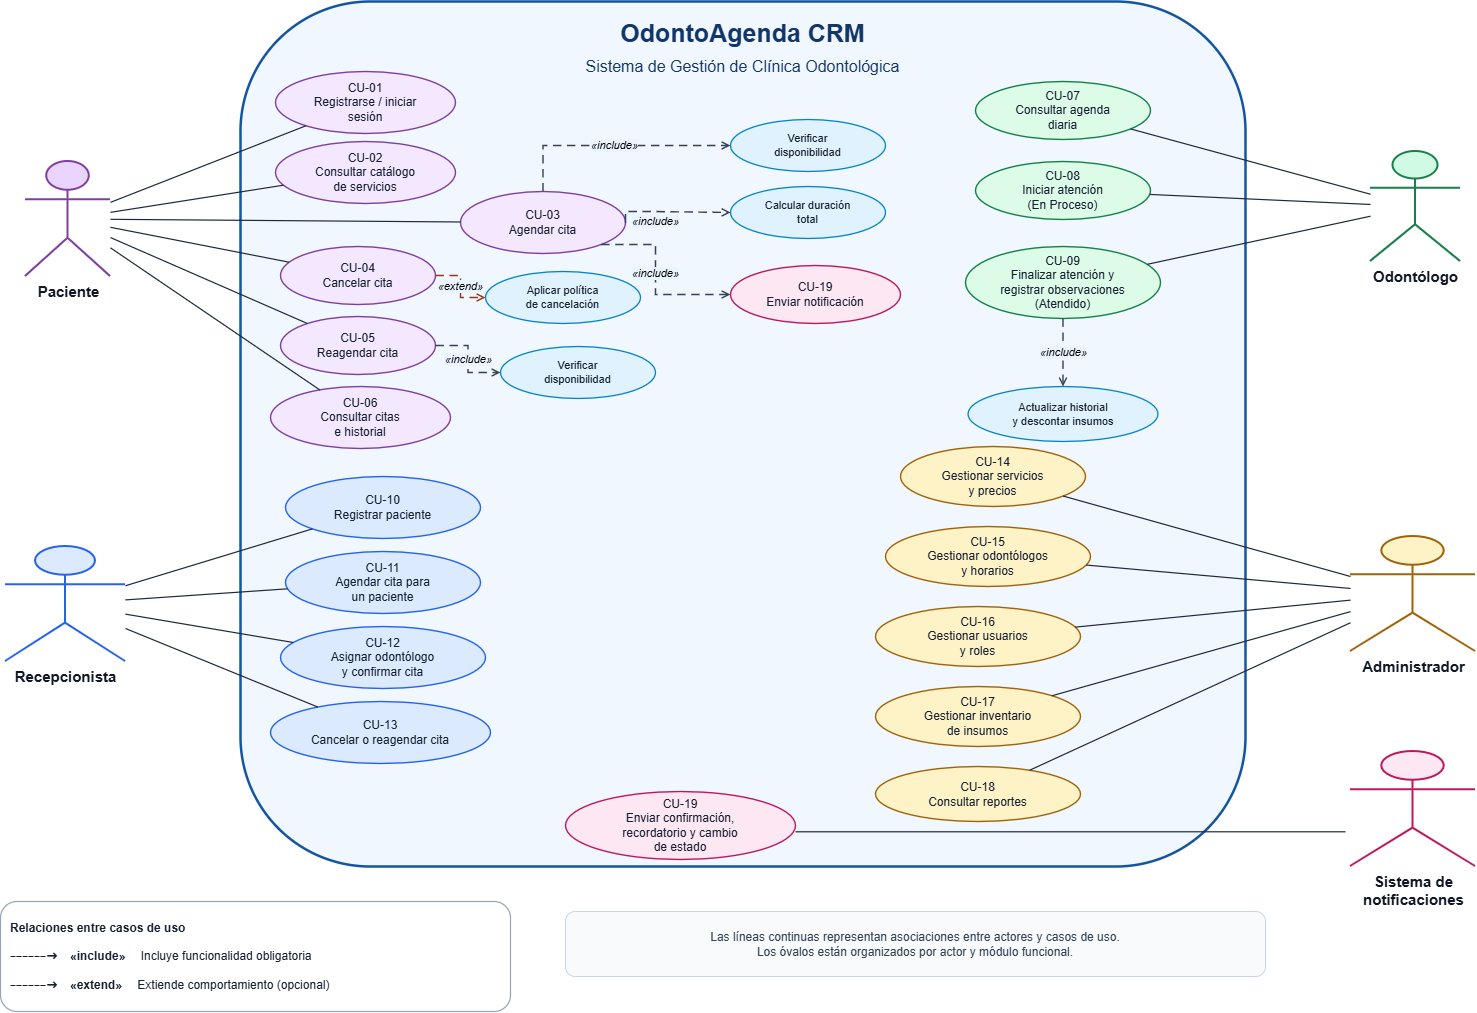

The diagram above was exported from draw.io. Its source (the exported page's mxGraphModel, read from the mxfile embedded in the PNG):
<mxGraphModel dx="1900" dy="724" grid="1" gridSize="10" guides="1" tooltips="1" connect="1" arrows="1" fold="1" page="1" pageScale="1" pageWidth="1600" pageHeight="1050" math="0" shadow="0">
  <root>
    <mxCell id="0" />
    <mxCell id="1" parent="0" />
    <mxCell id="boundary" parent="1" style="rounded=1;whiteSpace=wrap;html=1;fillColor=#EAF4FF;fillOpacity=75;strokeColor=#1455A0;strokeWidth=2.5;verticalAlign=top;spacingTop=10;fontSize=25;fontColor=#12356A;" value="&lt;b&gt;OdontoAgenda CRM&lt;/b&gt;&lt;br&gt;&lt;font style='font-size:16px'&gt;Sistema de Gestión de Clínica Odontológica&lt;/font&gt;" vertex="1">
      <mxGeometry height="865" width="1005" x="265" y="20" as="geometry" />
    </mxCell>
    <mxCell id="actor_paciente" parent="1" style="shape=umlActor;verticalLabelPosition=bottom;verticalAlign=top;html=1;outlineConnect=0;fontSize=15;fontStyle=1;strokeWidth=2;fillColor=#E9D5FF;strokeColor=#7E3FA1;fontColor=#111827;" value="Paciente" vertex="1">
      <mxGeometry height="115" width="85" x="50" y="180" as="geometry" />
    </mxCell>
    <mxCell id="actor_recepcion" parent="1" style="shape=umlActor;verticalLabelPosition=bottom;verticalAlign=top;html=1;outlineConnect=0;fontSize=15;fontStyle=1;strokeWidth=2;fillColor=#DBEAFE;strokeColor=#2563EB;fontColor=#111827;" value="Recepcionista" vertex="1">
      <mxGeometry height="115" width="120" x="30" y="565" as="geometry" />
    </mxCell>
    <mxCell id="actor_odontologo" parent="1" style="shape=umlActor;verticalLabelPosition=bottom;verticalAlign=top;html=1;outlineConnect=0;fontSize=15;fontStyle=1;strokeWidth=2;fillColor=#D1FAE5;strokeColor=#16804A;fontColor=#111827;" value="Odontólogo" vertex="1">
      <mxGeometry height="110" width="90" x="1395" y="170" as="geometry" />
    </mxCell>
    <mxCell id="actor_admin" parent="1" style="shape=umlActor;verticalLabelPosition=bottom;verticalAlign=top;html=1;outlineConnect=0;fontSize=15;fontStyle=1;strokeWidth=2;fillColor=#FEF3C7;strokeColor=#A16207;fontColor=#111827;" value="Administrador" vertex="1">
      <mxGeometry height="115" width="125" x="1375" y="555" as="geometry" />
    </mxCell>
    <mxCell id="actor_notif" parent="1" style="shape=umlActor;verticalLabelPosition=bottom;verticalAlign=top;html=1;outlineConnect=0;fontSize=15;fontStyle=1;strokeWidth=2;fillColor=#FCE7F3;strokeColor=#BE185D;fontColor=#111827;" value="Sistema de&lt;br&gt;notificaciones" vertex="1">
      <mxGeometry height="115" width="125" x="1375" y="770" as="geometry" />
    </mxCell>
    <mxCell id="cu01" parent="1" style="ellipse;whiteSpace=wrap;html=1;fillColor=#F3E8FF;strokeColor=#7E3FA1;fontSize=12;fontColor=#172033;strokeWidth=1.4;" value="CU-01&lt;br&gt;Registrarse / iniciar&lt;br&gt;sesión" vertex="1">
      <mxGeometry height="62" width="180" x="300" y="90" as="geometry" />
    </mxCell>
    <mxCell id="cu02" parent="1" style="ellipse;whiteSpace=wrap;html=1;fillColor=#F3E8FF;strokeColor=#7E3FA1;fontSize=12;fontColor=#172033;strokeWidth=1.4;" value="CU-02&lt;br&gt;Consultar catálogo&lt;br&gt;de servicios" vertex="1">
      <mxGeometry height="62" width="180" x="300" y="160" as="geometry" />
    </mxCell>
    <mxCell id="cu03" parent="1" style="ellipse;whiteSpace=wrap;html=1;fillColor=#F3E8FF;strokeColor=#7E3FA1;fontSize=12;fontColor=#172033;strokeWidth=1.4;" value="CU-03&lt;br&gt;Agendar cita" vertex="1">
      <mxGeometry height="62" width="165" x="485" y="210" as="geometry" />
    </mxCell>
    <mxCell id="cu04" parent="1" style="ellipse;whiteSpace=wrap;html=1;fillColor=#F3E8FF;strokeColor=#7E3FA1;fontSize=12;fontColor=#172033;strokeWidth=1.4;" value="CU-04&lt;br&gt;Cancelar cita" vertex="1">
      <mxGeometry height="58" width="155" x="305" y="265" as="geometry" />
    </mxCell>
    <mxCell id="cu05" parent="1" style="ellipse;whiteSpace=wrap;html=1;fillColor=#F3E8FF;strokeColor=#7E3FA1;fontSize=12;fontColor=#172033;strokeWidth=1.4;" value="CU-05&lt;br&gt;Reagendar cita" vertex="1">
      <mxGeometry height="58" width="155" x="305" y="335" as="geometry" />
    </mxCell>
    <mxCell id="cu06" parent="1" style="ellipse;whiteSpace=wrap;html=1;fillColor=#F3E8FF;strokeColor=#7E3FA1;fontSize=12;fontColor=#172033;strokeWidth=1.4;" value="CU-06&lt;br&gt;Consultar citas&lt;br&gt;e historial" vertex="1">
      <mxGeometry height="62" width="180" x="295" y="405" as="geometry" />
    </mxCell>
    <mxCell id="avail1" parent="1" style="ellipse;whiteSpace=wrap;html=1;fillColor=#E0F2FE;strokeColor=#0284C7;fontSize=11;fontColor=#172033;strokeWidth=1.3;" value="Verificar&lt;br&gt;disponibilidad" vertex="1">
      <mxGeometry height="52" width="155" x="755" y="138" as="geometry" />
    </mxCell>
    <mxCell id="duration" parent="1" style="ellipse;whiteSpace=wrap;html=1;fillColor=#E0F2FE;strokeColor=#0284C7;fontSize=11;fontColor=#172033;strokeWidth=1.3;" value="Calcular duración&lt;br&gt;total" vertex="1">
      <mxGeometry height="52" width="155" x="755" y="205" as="geometry" />
    </mxCell>
    <mxCell id="policy" parent="1" style="ellipse;whiteSpace=wrap;html=1;fillColor=#E0F2FE;strokeColor=#0284C7;fontSize=11;fontColor=#172033;strokeWidth=1.3;" value="Aplicar política&lt;br&gt;de cancelación" vertex="1">
      <mxGeometry height="52" width="155" x="510" y="290" as="geometry" />
    </mxCell>
    <mxCell id="avail2" parent="1" style="ellipse;whiteSpace=wrap;html=1;fillColor=#E0F2FE;strokeColor=#0284C7;fontSize=11;fontColor=#172033;strokeWidth=1.3;" value="Verificar&lt;br&gt;disponibilidad" vertex="1">
      <mxGeometry height="52" width="155" x="525" y="365" as="geometry" />
    </mxCell>
    <mxCell id="notify_in" parent="1" style="ellipse;whiteSpace=wrap;html=1;fillColor=#FCE7F3;strokeColor=#BE185D;fontSize=12;fontColor=#172033;strokeWidth=1.4;" value="CU-19&lt;br&gt;Enviar notificación" vertex="1">
      <mxGeometry height="58" width="170" x="755" y="284" as="geometry" />
    </mxCell>
    <mxCell id="cu10" parent="1" style="ellipse;whiteSpace=wrap;html=1;fillColor=#DBEAFE;strokeColor=#2563EB;fontSize=12;fontColor=#172033;strokeWidth=1.4;" value="CU-10&lt;br&gt;Registrar paciente" vertex="1">
      <mxGeometry height="62" width="195" x="310" y="495" as="geometry" />
    </mxCell>
    <mxCell id="cu11" parent="1" style="ellipse;whiteSpace=wrap;html=1;fillColor=#DBEAFE;strokeColor=#2563EB;fontSize=12;fontColor=#172033;strokeWidth=1.4;" value="CU-11&lt;br&gt;Agendar cita para&lt;br&gt;un paciente" vertex="1">
      <mxGeometry height="62" width="195" x="310" y="570" as="geometry" />
    </mxCell>
    <mxCell id="cu12" parent="1" style="ellipse;whiteSpace=wrap;html=1;fillColor=#DBEAFE;strokeColor=#2563EB;fontSize=12;fontColor=#172033;strokeWidth=1.4;" value="CU-12&lt;br&gt;Asignar odontólogo&lt;br&gt;y confirmar cita" vertex="1">
      <mxGeometry height="62" width="205" x="305" y="645" as="geometry" />
    </mxCell>
    <mxCell id="cu13" parent="1" style="ellipse;whiteSpace=wrap;html=1;fillColor=#DBEAFE;strokeColor=#2563EB;fontSize=12;fontColor=#172033;strokeWidth=1.4;" value="CU-13&lt;br&gt;Cancelar o reagendar cita" vertex="1">
      <mxGeometry height="62" width="220" x="295" y="720" as="geometry" />
    </mxCell>
    <mxCell id="cu07" parent="1" style="ellipse;whiteSpace=wrap;html=1;fillColor=#DCFCE7;strokeColor=#16804A;fontSize=12;fontColor=#172033;strokeWidth=1.4;" value="CU-07&lt;br&gt;Consultar agenda&lt;br&gt;diaria" vertex="1">
      <mxGeometry height="58" width="175" x="1000" y="100" as="geometry" />
    </mxCell>
    <mxCell id="cu08" parent="1" style="ellipse;whiteSpace=wrap;html=1;fillColor=#DCFCE7;strokeColor=#16804A;fontSize=12;fontColor=#172033;strokeWidth=1.4;" value="CU-08&lt;br&gt;Iniciar atención&lt;br&gt;(En Proceso)" vertex="1">
      <mxGeometry height="58" width="175" x="1000" y="180" as="geometry" />
    </mxCell>
    <mxCell id="cu09" parent="1" style="ellipse;whiteSpace=wrap;html=1;fillColor=#DCFCE7;strokeColor=#16804A;fontSize=12;fontColor=#172033;strokeWidth=1.4;" value="CU-09&lt;br&gt;Finalizar atención y&lt;br&gt;registrar observaciones&lt;br&gt;(Atendido)" vertex="1">
      <mxGeometry height="72" width="195" x="990" y="265" as="geometry" />
    </mxCell>
    <mxCell id="history" parent="1" style="ellipse;whiteSpace=wrap;html=1;fillColor=#E0F2FE;strokeColor=#0284C7;fontSize=11;fontColor=#172033;strokeWidth=1.3;" value="Actualizar historial&lt;br&gt;y descontar insumos" vertex="1">
      <mxGeometry height="55" width="190" x="992.5" y="405" as="geometry" />
    </mxCell>
    <mxCell id="cu14" parent="1" style="ellipse;whiteSpace=wrap;html=1;fillColor=#FEF3C7;strokeColor=#A16207;fontSize=12;fontColor=#172033;strokeWidth=1.4;" value="CU-14&lt;br&gt;Gestionar servicios&lt;br&gt;y precios" vertex="1">
      <mxGeometry height="60" width="185" x="925" y="465" as="geometry" />
    </mxCell>
    <mxCell id="cu15" parent="1" style="ellipse;whiteSpace=wrap;html=1;fillColor=#FEF3C7;strokeColor=#A16207;fontSize=12;fontColor=#172033;strokeWidth=1.4;" value="CU-15&lt;br&gt;Gestionar odontólogos&lt;br&gt;y horarios" vertex="1">
      <mxGeometry height="60" width="205" x="910" y="545" as="geometry" />
    </mxCell>
    <mxCell id="cu16" parent="1" style="ellipse;whiteSpace=wrap;html=1;fillColor=#FEF3C7;strokeColor=#A16207;fontSize=12;fontColor=#172033;strokeWidth=1.4;" value="CU-16&lt;br&gt;Gestionar usuarios&lt;br&gt;y roles" vertex="1">
      <mxGeometry height="60" width="205" x="900" y="625" as="geometry" />
    </mxCell>
    <mxCell id="cu17" parent="1" style="ellipse;whiteSpace=wrap;html=1;fillColor=#FEF3C7;strokeColor=#A16207;fontSize=12;fontColor=#172033;strokeWidth=1.4;" value="CU-17&lt;br&gt;Gestionar inventario&lt;br&gt;de insumos" vertex="1">
      <mxGeometry height="60" width="205" x="900" y="705" as="geometry" />
    </mxCell>
    <mxCell id="cu18" parent="1" style="ellipse;whiteSpace=wrap;html=1;fillColor=#FEF3C7;strokeColor=#A16207;fontSize=12;fontColor=#172033;strokeWidth=1.4;" value="CU-18&lt;br&gt;Consultar reportes" vertex="1">
      <mxGeometry height="55" width="205" x="900" y="785" as="geometry" />
    </mxCell>
    <mxCell id="cu19" parent="1" style="ellipse;whiteSpace=wrap;html=1;fillColor=#FCE7F3;strokeColor=#BE185D;fontSize=12;fontColor=#172033;strokeWidth=1.4;" value="CU-19&lt;br&gt;Enviar confirmación,&lt;br&gt;recordatorio y cambio&lt;br&gt;de estado" vertex="1">
      <mxGeometry height="68" width="230" x="590" y="810" as="geometry" />
    </mxCell>
    <mxCell id="patient_0" edge="1" parent="1" source="actor_paciente" style="edgeStyle=none;html=1;rounded=0;strokeColor=#1E293B;strokeWidth=1.2;endArrow=none;" target="cu01" value="">
      <mxGeometry relative="1" as="geometry" />
    </mxCell>
    <mxCell id="patient_1" edge="1" parent="1" source="actor_paciente" style="edgeStyle=none;html=1;rounded=0;strokeColor=#1E293B;strokeWidth=1.2;endArrow=none;" target="cu02" value="">
      <mxGeometry relative="1" as="geometry" />
    </mxCell>
    <mxCell id="patient_2" edge="1" parent="1" source="actor_paciente" style="edgeStyle=none;html=1;rounded=0;strokeColor=#1E293B;strokeWidth=1.2;endArrow=none;" target="cu03" value="">
      <mxGeometry relative="1" as="geometry" />
    </mxCell>
    <mxCell id="patient_3" edge="1" parent="1" source="actor_paciente" style="edgeStyle=none;html=1;rounded=0;strokeColor=#1E293B;strokeWidth=1.2;endArrow=none;" target="cu04" value="">
      <mxGeometry relative="1" as="geometry" />
    </mxCell>
    <mxCell id="patient_4" edge="1" parent="1" source="actor_paciente" style="edgeStyle=none;html=1;rounded=0;strokeColor=#1E293B;strokeWidth=1.2;endArrow=none;" target="cu05" value="">
      <mxGeometry relative="1" as="geometry" />
    </mxCell>
    <mxCell id="patient_5" edge="1" parent="1" source="actor_paciente" style="edgeStyle=none;html=1;rounded=0;strokeColor=#1E293B;strokeWidth=1.2;endArrow=none;" target="cu06" value="">
      <mxGeometry relative="1" as="geometry" />
    </mxCell>
    <mxCell id="reception_0" edge="1" parent="1" source="actor_recepcion" style="edgeStyle=none;html=1;rounded=0;strokeColor=#1E293B;strokeWidth=1.2;endArrow=none;" target="cu10" value="">
      <mxGeometry relative="1" as="geometry" />
    </mxCell>
    <mxCell id="reception_1" edge="1" parent="1" source="actor_recepcion" style="edgeStyle=none;html=1;rounded=0;strokeColor=#1E293B;strokeWidth=1.2;endArrow=none;" target="cu11" value="">
      <mxGeometry relative="1" as="geometry" />
    </mxCell>
    <mxCell id="reception_2" edge="1" parent="1" source="actor_recepcion" style="edgeStyle=none;html=1;rounded=0;strokeColor=#1E293B;strokeWidth=1.2;endArrow=none;" target="cu12" value="">
      <mxGeometry relative="1" as="geometry" />
    </mxCell>
    <mxCell id="reception_3" edge="1" parent="1" source="actor_recepcion" style="edgeStyle=none;html=1;rounded=0;strokeColor=#1E293B;strokeWidth=1.2;endArrow=none;" target="cu13" value="">
      <mxGeometry relative="1" as="geometry" />
    </mxCell>
    <mxCell id="dentist_0" edge="1" parent="1" source="actor_odontologo" style="edgeStyle=none;html=1;rounded=0;strokeColor=#1E293B;strokeWidth=1.2;endArrow=none;" target="cu07" value="">
      <mxGeometry relative="1" as="geometry" />
    </mxCell>
    <mxCell id="dentist_1" edge="1" parent="1" source="actor_odontologo" style="edgeStyle=none;html=1;rounded=0;strokeColor=#1E293B;strokeWidth=1.2;endArrow=none;" target="cu08" value="">
      <mxGeometry relative="1" as="geometry" />
    </mxCell>
    <mxCell id="dentist_2" edge="1" parent="1" source="actor_odontologo" style="edgeStyle=none;html=1;rounded=0;strokeColor=#1E293B;strokeWidth=1.2;endArrow=none;" target="cu09" value="">
      <mxGeometry relative="1" as="geometry" />
    </mxCell>
    <mxCell id="admin_0" edge="1" parent="1" source="actor_admin" style="edgeStyle=none;html=1;rounded=0;strokeColor=#1E293B;strokeWidth=1.2;endArrow=none;" target="cu14" value="">
      <mxGeometry relative="1" as="geometry" />
    </mxCell>
    <mxCell id="admin_1" edge="1" parent="1" source="actor_admin" style="edgeStyle=none;html=1;rounded=0;strokeColor=#1E293B;strokeWidth=1.2;endArrow=none;" target="cu15" value="">
      <mxGeometry relative="1" as="geometry" />
    </mxCell>
    <mxCell id="admin_2" edge="1" parent="1" source="actor_admin" style="edgeStyle=none;html=1;rounded=0;strokeColor=#1E293B;strokeWidth=1.2;endArrow=none;" target="cu16" value="">
      <mxGeometry relative="1" as="geometry" />
    </mxCell>
    <mxCell id="admin_3" edge="1" parent="1" source="actor_admin" style="edgeStyle=none;html=1;rounded=0;strokeColor=#1E293B;strokeWidth=1.2;endArrow=none;" target="cu17" value="">
      <mxGeometry relative="1" as="geometry" />
    </mxCell>
    <mxCell id="admin_4" edge="1" parent="1" source="actor_admin" style="edgeStyle=none;html=1;rounded=0;strokeColor=#1E293B;strokeWidth=1.2;endArrow=none;" target="cu18" value="">
      <mxGeometry relative="1" as="geometry" />
    </mxCell>
    <mxCell id="notif_assoc" edge="1" parent="1" style="edgeStyle=none;html=1;rounded=0;strokeColor=#1E293B;strokeWidth=1.2;endArrow=none;" value="">
      <mxGeometry relative="1" as="geometry">
        <mxPoint x="1370" y="850.29" as="sourcePoint" />
        <mxPoint x="819.9969976442699" y="850.2931803793601" as="targetPoint" />
      </mxGeometry>
    </mxCell>
    <mxCell id="include_availability" edge="1" parent="1" source="cu03" style="edgeStyle=orthogonalEdgeStyle;rounded=0;orthogonalLoop=1;jettySize=auto;html=1;dashed=1;dashPattern=6 4;strokeColor=#334155;strokeWidth=1.4;endArrow=open;endFill=0;fontSize=11;fontStyle=2;labelBackgroundColor=#EAF4FF;exitX=0.5;exitY=0;exitDx=0;exitDy=0;entryX=0;entryY=0.5;entryDx=0;entryDy=0;" target="avail1" value="«include»">
      <mxGeometry relative="1" as="geometry" />
    </mxCell>
    <mxCell id="include_duration" edge="1" parent="1" source="cu03" style="edgeStyle=orthogonalEdgeStyle;rounded=0;orthogonalLoop=1;jettySize=auto;html=1;dashed=1;dashPattern=6 4;strokeColor=#334155;strokeWidth=1.4;endArrow=open;endFill=0;fontSize=11;fontStyle=2;labelBackgroundColor=#EAF4FF;exitX=1;exitY=0.5;exitDx=0;exitDy=0;" target="duration" value="«include»">
      <mxGeometry relative="1" x="-0.2821" y="-9" as="geometry">
        <mxPoint as="offset" />
        <Array as="points">
          <mxPoint x="650" y="230" />
          <mxPoint x="675" y="230" />
          <mxPoint x="675" y="231" />
        </Array>
      </mxGeometry>
    </mxCell>
    <mxCell id="include_notification" edge="1" parent="1" source="cu03" style="edgeStyle=orthogonalEdgeStyle;rounded=0;orthogonalLoop=1;jettySize=auto;html=1;dashed=1;dashPattern=6 4;strokeColor=#334155;strokeWidth=1.4;endArrow=open;endFill=0;fontSize=11;fontStyle=2;labelBackgroundColor=#EAF4FF;exitX=1;exitY=1;exitDx=0;exitDy=0;" target="notify_in" value="«include»">
      <mxGeometry relative="1" x="-0.0744" as="geometry">
        <Array as="points">
          <mxPoint x="680" y="263" />
          <mxPoint x="680" y="313" />
        </Array>
      </mxGeometry>
    </mxCell>
    <mxCell id="extend_cancel" edge="1" parent="1" source="cu04" style="edgeStyle=orthogonalEdgeStyle;rounded=0;orthogonalLoop=1;jettySize=auto;html=1;dashed=1;dashPattern=6 4;strokeColor=#9A3412;strokeWidth=1.4;endArrow=open;endFill=0;fontSize=11;fontStyle=2;labelBackgroundColor=#EAF4FF;" target="policy" value="«extend»">
      <mxGeometry relative="1" as="geometry" />
    </mxCell>
    <mxCell id="include_reschedule" edge="1" parent="1" source="cu05" style="edgeStyle=orthogonalEdgeStyle;rounded=0;orthogonalLoop=1;jettySize=auto;html=1;dashed=1;dashPattern=6 4;strokeColor=#334155;strokeWidth=1.4;endArrow=open;endFill=0;fontSize=11;fontStyle=2;labelBackgroundColor=#EAF4FF;" target="avail2" value="«include»">
      <mxGeometry relative="1" as="geometry" />
    </mxCell>
    <mxCell id="include_history" edge="1" parent="1" source="cu09" style="edgeStyle=orthogonalEdgeStyle;rounded=0;orthogonalLoop=1;jettySize=auto;html=1;dashed=1;dashPattern=6 4;strokeColor=#334155;strokeWidth=1.4;endArrow=open;endFill=0;fontSize=11;fontStyle=2;labelBackgroundColor=#EAF4FF;" target="history" value="«include»">
      <mxGeometry relative="1" as="geometry" />
    </mxCell>
    <mxCell id="legend" parent="1" style="rounded=1;whiteSpace=wrap;html=1;fillColor=#FFFFFF;strokeColor=#94A3B8;strokeWidth=1.2;fontSize=12;fontColor=#172033;align=left;spacing=10;" value="&lt;b&gt;Relaciones entre casos de uso&lt;/b&gt;&lt;br&gt;&lt;br&gt;╌╌╌➜　&lt;b&gt;«include»&lt;/b&gt;　 Incluye funcionalidad obligatoria&lt;br&gt;&lt;br&gt;╌╌╌➜　&lt;b&gt;«extend»&lt;/b&gt;　 Extiende comportamiento (opcional)" vertex="1">
      <mxGeometry height="110" width="510" x="25" y="920" as="geometry" />
    </mxCell>
    <mxCell id="legend_note" parent="1" style="rounded=1;whiteSpace=wrap;html=1;fillColor=#F8FAFC;strokeColor=#CBD5E1;fontSize=12;fontColor=#334155;align=center;" value="Las líneas continuas representan asociaciones entre actores y casos de uso.&lt;br&gt;Los óvalos están organizados por actor y módulo funcional." vertex="1">
      <mxGeometry height="65" width="700" x="590" y="930" as="geometry" />
    </mxCell>
  </root>
</mxGraphModel>